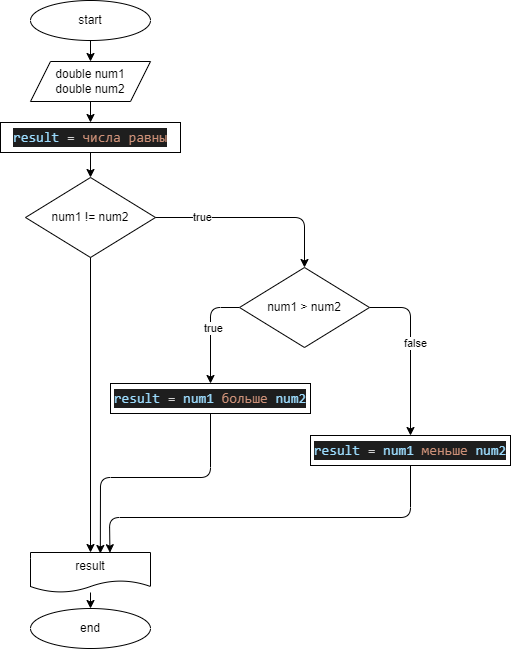

The diagram above was exported from draw.io. Its source (the exported page's mxGraphModel, read from the mxfile embedded in the PNG):
<mxGraphModel dx="793" dy="465" grid="1" gridSize="10" guides="1" tooltips="1" connect="1" arrows="1" fold="1" page="1" pageScale="1" pageWidth="827" pageHeight="1169" math="0" shadow="0">
  <root>
    <mxCell id="0" />
    <mxCell id="1" parent="0" />
    <mxCell id="2" value="start" style="ellipse;whiteSpace=wrap;html=1;" parent="1" vertex="1">
      <mxGeometry x="140" y="3" width="120" height="40" as="geometry" />
    </mxCell>
    <mxCell id="13" value="" style="edgeStyle=none;html=1;entryX=0.5;entryY=0;entryDx=0;entryDy=0;" parent="1" source="3" target="16" edge="1">
      <mxGeometry relative="1" as="geometry" />
    </mxCell>
    <mxCell id="3" value="double num1&lt;br&gt;double num2" style="shape=parallelogram;perimeter=parallelogramPerimeter;whiteSpace=wrap;html=1;fixedSize=1;" parent="1" vertex="1">
      <mxGeometry x="140" y="64" width="120" height="40" as="geometry" />
    </mxCell>
    <mxCell id="4" value="num1 != num2" style="rhombus;whiteSpace=wrap;html=1;" parent="1" vertex="1">
      <mxGeometry x="135" y="180" width="130" height="80" as="geometry" />
    </mxCell>
    <mxCell id="15" style="edgeStyle=none;html=1;" parent="1" source="5" target="7" edge="1">
      <mxGeometry relative="1" as="geometry" />
    </mxCell>
    <mxCell id="5" value="result" style="shape=document;whiteSpace=wrap;html=1;boundedLbl=1;" parent="1" vertex="1">
      <mxGeometry x="140" y="555" width="120" height="40" as="geometry" />
    </mxCell>
    <mxCell id="7" value="end" style="ellipse;whiteSpace=wrap;html=1;" parent="1" vertex="1">
      <mxGeometry x="140" y="611" width="120" height="40" as="geometry" />
    </mxCell>
    <mxCell id="8" value="true" style="endArrow=classic;html=1;exitX=1;exitY=0.5;exitDx=0;exitDy=0;entryX=0.5;entryY=0;entryDx=0;entryDy=0;" parent="1" source="4" target="18" edge="1">
      <mxGeometry x="-0.5238" width="50" height="50" relative="1" as="geometry">
        <mxPoint x="320" y="270" as="sourcePoint" />
        <mxPoint x="400" y="240" as="targetPoint" />
        <Array as="points">
          <mxPoint x="414" y="220" />
        </Array>
        <mxPoint as="offset" />
      </mxGeometry>
    </mxCell>
    <mxCell id="11" value="" style="endArrow=classic;html=1;exitX=0.5;exitY=1;exitDx=0;exitDy=0;entryX=0.5;entryY=0;entryDx=0;entryDy=0;" parent="1" source="2" target="3" edge="1">
      <mxGeometry width="50" height="50" relative="1" as="geometry">
        <mxPoint x="320" y="253" as="sourcePoint" />
        <mxPoint x="370" y="203" as="targetPoint" />
      </mxGeometry>
    </mxCell>
    <mxCell id="16" value="&lt;div style=&quot;color: rgb(212 , 212 , 212) ; background-color: rgb(30 , 30 , 30) ; font-family: &amp;#34;consolas&amp;#34; , &amp;#34;courier new&amp;#34; , monospace ; font-size: 14px ; line-height: 19px&quot;&gt;&lt;span style=&quot;color: #9cdcfe&quot;&gt;result&lt;/span&gt; = &lt;span style=&quot;color: #ce9178&quot;&gt;числа равны&lt;/span&gt;&lt;/div&gt;" style="rounded=0;whiteSpace=wrap;html=1;" vertex="1" parent="1">
      <mxGeometry x="110" y="125" width="180" height="30" as="geometry" />
    </mxCell>
    <mxCell id="17" value="" style="endArrow=classic;html=1;exitX=0.5;exitY=1;exitDx=0;exitDy=0;entryX=0.5;entryY=0;entryDx=0;entryDy=0;" edge="1" parent="1" source="16" target="4">
      <mxGeometry width="50" height="50" relative="1" as="geometry">
        <mxPoint x="230" y="240" as="sourcePoint" />
        <mxPoint x="280" y="190" as="targetPoint" />
      </mxGeometry>
    </mxCell>
    <mxCell id="22" style="edgeStyle=none;html=1;entryX=0.5;entryY=0;entryDx=0;entryDy=0;" edge="1" parent="1" source="18" target="20">
      <mxGeometry relative="1" as="geometry">
        <Array as="points">
          <mxPoint x="320" y="310" />
        </Array>
      </mxGeometry>
    </mxCell>
    <mxCell id="23" value="true" style="edgeLabel;html=1;align=center;verticalAlign=middle;resizable=0;points=[];" vertex="1" connectable="0" parent="22">
      <mxGeometry x="-0.0642" y="2" relative="1" as="geometry">
        <mxPoint as="offset" />
      </mxGeometry>
    </mxCell>
    <mxCell id="24" style="edgeStyle=none;html=1;" edge="1" parent="1" source="18" target="21">
      <mxGeometry relative="1" as="geometry">
        <Array as="points">
          <mxPoint x="520" y="310" />
        </Array>
      </mxGeometry>
    </mxCell>
    <mxCell id="25" value="false" style="edgeLabel;html=1;align=center;verticalAlign=middle;resizable=0;points=[];" vertex="1" connectable="0" parent="24">
      <mxGeometry x="-0.105" y="4" relative="1" as="geometry">
        <mxPoint as="offset" />
      </mxGeometry>
    </mxCell>
    <mxCell id="18" value="num1 &amp;gt; num2" style="rhombus;whiteSpace=wrap;html=1;" vertex="1" parent="1">
      <mxGeometry x="349" y="270" width="130" height="80" as="geometry" />
    </mxCell>
    <mxCell id="19" value="" style="endArrow=classic;html=1;exitX=0.5;exitY=1;exitDx=0;exitDy=0;entryX=0.5;entryY=0;entryDx=0;entryDy=0;" edge="1" parent="1" source="4" target="5">
      <mxGeometry width="50" height="50" relative="1" as="geometry">
        <mxPoint x="230" y="340" as="sourcePoint" />
        <mxPoint x="280" y="290" as="targetPoint" />
      </mxGeometry>
    </mxCell>
    <mxCell id="26" style="edgeStyle=none;html=1;entryX=0.582;entryY=0.025;entryDx=0;entryDy=0;entryPerimeter=0;" edge="1" parent="1" source="20" target="5">
      <mxGeometry relative="1" as="geometry">
        <mxPoint x="210" y="550" as="targetPoint" />
        <Array as="points">
          <mxPoint x="320" y="480" />
          <mxPoint x="210" y="480" />
        </Array>
      </mxGeometry>
    </mxCell>
    <mxCell id="20" value="&lt;div style=&quot;color: rgb(212 , 212 , 212) ; background-color: rgb(30 , 30 , 30) ; font-family: &amp;#34;consolas&amp;#34; , &amp;#34;courier new&amp;#34; , monospace ; font-size: 14px ; line-height: 19px&quot;&gt;&lt;span style=&quot;color: #9cdcfe&quot;&gt;result&lt;/span&gt; =&amp;nbsp;&lt;span style=&quot;font-family: &amp;#34;consolas&amp;#34; , &amp;#34;courier new&amp;#34; , monospace ; color: rgb(156 , 220 , 254)&quot;&gt;num1&lt;/span&gt;&lt;span style=&quot;font-family: &amp;#34;consolas&amp;#34; , &amp;#34;courier new&amp;#34; , monospace ; color: rgb(206 , 145 , 120)&quot;&gt;&amp;nbsp;больше &lt;/span&gt;&lt;span style=&quot;font-family: &amp;#34;consolas&amp;#34; , &amp;#34;courier new&amp;#34; , monospace ; color: rgb(156 , 220 , 254)&quot;&gt;num2&lt;/span&gt;&lt;/div&gt;" style="rounded=0;whiteSpace=wrap;html=1;" vertex="1" parent="1">
      <mxGeometry x="220" y="386" width="200" height="30" as="geometry" />
    </mxCell>
    <mxCell id="27" style="edgeStyle=none;html=1;entryX=0.662;entryY=0.005;entryDx=0;entryDy=0;entryPerimeter=0;" edge="1" parent="1" source="21" target="5">
      <mxGeometry relative="1" as="geometry">
        <Array as="points">
          <mxPoint x="520" y="520" />
          <mxPoint x="219" y="520" />
        </Array>
      </mxGeometry>
    </mxCell>
    <mxCell id="21" value="&lt;div style=&quot;color: rgb(212 , 212 , 212) ; background-color: rgb(30 , 30 , 30) ; font-family: &amp;#34;consolas&amp;#34; , &amp;#34;courier new&amp;#34; , monospace ; font-size: 14px ; line-height: 19px&quot;&gt;&lt;span style=&quot;color: #9cdcfe&quot;&gt;result&lt;/span&gt; =&amp;nbsp;&lt;span style=&quot;font-family: &amp;#34;consolas&amp;#34; , &amp;#34;courier new&amp;#34; , monospace ; color: rgb(156 , 220 , 254)&quot;&gt;num1&lt;/span&gt;&lt;span style=&quot;font-family: &amp;#34;consolas&amp;#34; , &amp;#34;courier new&amp;#34; , monospace ; color: rgb(206 , 145 , 120)&quot;&gt;&amp;nbsp;меньше&amp;nbsp;&lt;/span&gt;&lt;span style=&quot;font-family: &amp;#34;consolas&amp;#34; , &amp;#34;courier new&amp;#34; , monospace ; color: rgb(156 , 220 , 254)&quot;&gt;num2&lt;/span&gt;&lt;/div&gt;" style="rounded=0;whiteSpace=wrap;html=1;" vertex="1" parent="1">
      <mxGeometry x="420" y="438" width="200" height="30" as="geometry" />
    </mxCell>
  </root>
</mxGraphModel>